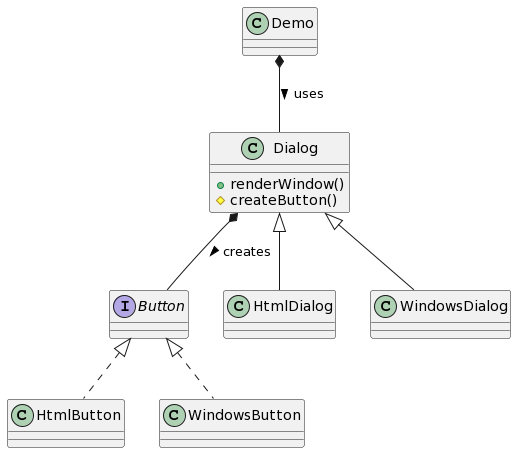

The diagram above was rendered by PlantUML. Its source (embedded in the PNG):
@startuml
interface Button

class Demo
class Dialog {
    + renderWindow()
    # createButton()
}
class HtmlDialog
class WindowsDialog
class HtmlButton
class WindowsButton

Demo *-- Dialog : uses >
Dialog <|-- HtmlDialog
Dialog <|-- WindowsDialog
Button <|.. HtmlButton
Button <|.. WindowsButton
Dialog *-- Button : creates >
@enduml